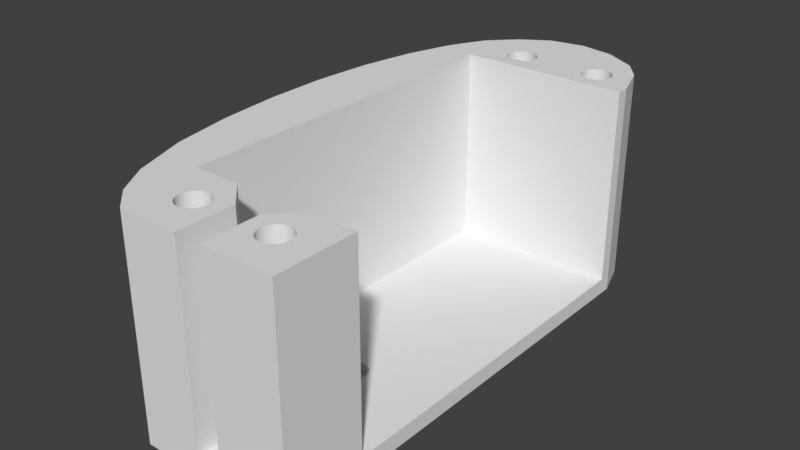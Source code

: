 # Source: leg_support.blend  (saved by Blender 2.79.0; exported with 4.5.12 LTS)
import bpy
from mathutils import Matrix  # noqa: F401  (used for matrix-valued properties, if any)

bpy.ops.wm.read_factory_settings(use_empty=True)
scene = bpy.context.scene
scene.name = 'Scene'

# ---- collections
col_collection_1 = bpy.data.collections.new('Collection 1'); scene.collection.children.link(col_collection_1)

# ---- world
world_world = bpy.data.worlds.new('World'); scene.world = world_world
world_world.color = (0.05088, 0.05088, 0.05088)
world_world.use_sun_shadow = False
world_world.sun_shadow_jitter_overblur = 0.0
world_world.cycles.sampling_method = 'MANUAL'

# ---- meshes
me_leg_support = bpy.data.meshes.new('Leg Support')
me_leg_support.from_pydata([(3.264, -21.45, -10.59), (-6.711, -17.01, -10.72), (-6.711, 25.0, -10.72), (-6.711, 25.0, 12.42), (-6.711, -17.01, 12.42), (13.1, 25.0, -10.72), (13.1, 25.0, 12.42), (13.1, -17.01, -10.72), (8.289, -18.65, 10.0), (7.703, -18.71, 10.0), (7.703, -18.71, -12.6), (8.289, -18.65, -12.6), (7.141, -18.88, 10.0), (7.141, -18.88, -12.6), (6.622, -19.16, 10.0), (6.622, -19.16, -12.6), (6.167, -19.53, 10.0), (6.167, -19.53, -12.6), (5.794, -19.98, 10.0), (5.794, -19.98, -12.6), (5.517, -20.5, 10.0), (5.517, -20.5, -12.6), (5.346, -21.06, 10.0), (5.346, -21.06, -12.6), (5.289, -21.65, 10.0), (5.289, -21.65, -12.6), (5.346, -22.23, 10.0), (5.346, -22.23, -12.6), (5.517, -22.8, 10.0), (5.517, -22.8, -12.6), (5.794, -23.32, 10.0), (5.794, -23.32, -12.6), (6.167, -23.77, 10.0), (6.167, -23.77, -12.6), (6.622, -24.14, 10.0), (6.622, -24.14, -12.6), (7.141, -24.42, 10.0), (7.141, -24.42, -12.6), (7.703, -24.59, 10.0), (7.703, -24.59, -12.6), (8.289, -24.65, 10.0), (8.289, -24.65, -12.6), (8.874, -24.59, 10.0), (8.874, -24.59, -12.6), (9.437, -24.42, 10.0), (9.437, -24.42, -12.6), (9.955, -24.14, 10.0), (9.955, -24.14, -12.6), (10.41, -23.77, 10.0), (10.41, -23.77, -12.6), (10.78, -23.32, 10.0), (10.78, -23.32, -12.6), (11.06, -22.8, 10.0), (11.06, -22.8, -12.6), (11.23, -22.23, 10.0), (11.23, -22.23, -12.6), (11.29, -21.65, 10.0), (11.29, -21.65, -12.6), (11.23, -21.06, 10.0), (11.23, -21.06, -12.6), (11.06, -20.5, 10.0), (11.06, -20.5, -12.6), (10.78, -19.98, 10.0), (10.78, -19.98, -12.6), (10.41, -19.53, 10.0), (10.41, -19.53, -12.6), (9.955, -19.16, 10.0), (9.955, -19.16, -12.6), (9.437, -18.88, 10.0), (9.437, -18.88, -12.6), (8.874, -18.71, 10.0), (8.874, -18.71, -12.6), (10.04, -21.65, 10.0), (10.0, -21.31, 10.0), (6.539, -21.65, 10.0), (6.572, -21.31, 10.0), (9.905, -20.98, 10.0), (6.672, -20.98, 10.0), (9.744, -20.68, 10.0), (9.526, -20.41, 10.0), (6.834, -20.68, 10.0), (7.051, -20.41, 10.0), (9.261, -20.19, 10.0), (8.958, -20.03, 10.0), (7.316, -20.19, 10.0), (7.619, -20.03, 10.0), (8.63, -19.93, 10.0), (7.947, -19.93, 10.0), (8.289, -19.9, 10.0), (6.572, -21.99, 10.0), (10.0, -21.99, 10.0), (6.672, -22.32, 10.0), (9.905, -22.32, 10.0), (9.744, -22.62, 10.0), (6.834, -22.62, 10.0), (7.051, -22.89, 10.0), (9.526, -22.89, 10.0), (9.261, -23.1, 10.0), (7.316, -23.1, 10.0), (7.619, -23.27, 10.0), (8.958, -23.27, 10.0), (8.63, -23.37, 10.0), (7.947, -23.37, 10.0), (8.289, -23.4, 10.0), (-1.711, -18.65, 10.0), (-2.297, -18.71, 10.0), (-2.297, -18.71, -12.6), (-1.711, -18.65, -12.6), (-2.859, -18.88, 10.0), (-2.859, -18.88, -12.6), (-3.378, -19.16, 10.0), (-3.378, -19.16, -12.6), (-3.833, -19.53, 10.0), (-3.833, -19.53, -12.6), (-4.206, -19.98, 10.0), (-4.206, -19.98, -12.6), (-4.483, -20.5, 10.0), (-4.483, -20.5, -12.6), (-4.654, -21.06, 10.0), (-4.654, -21.06, -12.6), (-4.711, -21.65, 10.0), (-4.711, -21.65, -12.6), (-4.654, -22.23, 10.0), (-4.654, -22.23, -12.6), (-4.483, -22.8, 10.0), (-4.483, -22.8, -12.6), (-4.206, -23.32, 10.0), (-4.206, -23.32, -12.6), (-3.833, -23.77, 10.0), (-3.833, -23.77, -12.6), (-3.378, -24.14, 10.0), (-3.378, -24.14, -12.6), (-2.859, -24.42, 10.0), (-2.859, -24.42, -12.6), (-2.297, -24.59, 10.0), (-2.297, -24.59, -12.6), (-1.711, -24.65, 10.0), (-1.711, -24.65, -12.6), (-1.126, -24.59, 10.0), (-1.126, -24.59, -12.6), (-0.5634, -24.42, 10.0), (-0.5634, -24.42, -12.6), (-0.04471, -24.14, 10.0), (-0.04471, -24.14, -12.6), (0.4099, -23.77, 10.0), (0.4099, -23.77, -12.6), (0.783, -23.32, 10.0), (0.783, -23.32, -12.6), (1.06, -22.8, 10.0), (1.06, -22.8, -12.6), (1.231, -22.23, 10.0), (1.231, -22.23, -12.6), (1.289, -21.65, 10.0), (1.289, -21.65, -12.6), (1.231, -21.06, 10.0), (1.231, -21.06, -12.6), (1.06, -20.5, 10.0), (1.06, -20.5, -12.6), (0.783, -19.98, 10.0), (0.783, -19.98, -12.6), (0.4099, -19.53, 10.0), (0.4099, -19.53, -12.6), (-0.04472, -19.16, 10.0), (-0.04472, -19.16, -12.6), (-0.5634, -18.88, 10.0), (-0.5634, -18.88, -12.6), (-1.126, -18.71, 10.0), (-1.126, -18.71, -12.6), (0.03858, -21.65, 10.0), (0.004955, -21.31, 10.0), (-3.461, -21.65, 10.0), (-3.428, -21.31, 10.0), (-0.09463, -20.98, 10.0), (-3.328, -20.98, 10.0), (-0.2563, -20.68, 10.0), (-0.474, -20.41, 10.0), (-3.166, -20.68, 10.0), (-2.949, -20.41, 10.0), (-0.7392, -20.19, 10.0), (-1.042, -20.03, 10.0), (-2.684, -20.19, 10.0), (-2.381, -20.03, 10.0), (-1.37, -19.93, 10.0), (-2.053, -19.93, 10.0), (-1.711, -19.9, 10.0), (-3.428, -21.99, 10.0), (0.004955, -21.99, 10.0), (-3.328, -22.32, 10.0), (-0.09463, -22.32, 10.0), (-0.2563, -22.62, 10.0), (-3.166, -22.62, 10.0), (-2.949, -22.89, 10.0), (-0.474, -22.89, 10.0), (-0.7392, -23.1, 10.0), (-2.684, -23.1, 10.0), (-2.381, -23.27, 10.0), (-1.042, -23.27, 10.0), (-1.37, -23.37, 10.0), (-2.053, -23.37, 10.0), (-1.711, -23.4, 10.0), (8.289, 31.35, 10.0), (7.703, 31.29, 10.0), (7.703, 31.29, -12.6), (8.289, 31.35, -12.6), (7.141, 31.12, 10.0), (7.141, 31.12, -12.6), (6.622, 30.84, 10.0), (6.622, 30.84, -12.6), (6.167, 30.47, 10.0), (6.167, 30.47, -12.6), (5.794, 30.02, 10.0), (5.794, 30.02, -12.6), (5.517, 29.5, 10.0), (5.517, 29.5, -12.6), (5.346, 28.94, 10.0), (5.346, 28.94, -12.6), (5.289, 28.35, 10.0), (5.289, 28.35, -12.6), (5.346, 27.77, 10.0), (5.346, 27.77, -12.6), (5.517, 27.2, 10.0), (5.517, 27.2, -12.6), (5.794, 26.68, 10.0), (5.794, 26.68, -12.6), (6.167, 26.23, 10.0), (6.167, 26.23, -12.6), (6.622, 25.86, 10.0), (6.622, 25.86, -12.6), (7.141, 25.58, 10.0), (7.141, 25.58, -12.6), (7.703, 25.41, 10.0), (7.703, 25.41, -12.6), (8.289, 25.35, 10.0), (8.289, 25.35, -12.6), (8.874, 25.41, 10.0), (8.874, 25.41, -12.6), (9.437, 25.58, 10.0), (9.437, 25.58, -12.6), (9.955, 25.86, 10.0), (9.955, 25.86, -12.6), (10.41, 26.23, 10.0), (10.41, 26.23, -12.6), (10.78, 26.68, 10.0), (10.78, 26.68, -12.6), (11.06, 27.2, 10.0), (11.06, 27.2, -12.6), (11.23, 27.77, 10.0), (11.23, 27.77, -12.6), (11.29, 28.35, 10.0), (11.29, 28.35, -12.6), (11.23, 28.94, 10.0), (11.23, 28.94, -12.6), (11.06, 29.5, 10.0), (11.06, 29.5, -12.6), (10.78, 30.02, 10.0), (10.78, 30.02, -12.6), (10.41, 30.47, 10.0), (10.41, 30.47, -12.6), (9.955, 30.84, 10.0), (9.955, 30.84, -12.6), (9.437, 31.12, 10.0), (9.437, 31.12, -12.6), (8.874, 31.29, 10.0), (8.874, 31.29, -12.6), (10.04, 28.35, 10.0), (10.0, 28.69, 10.0), (6.539, 28.35, 10.0), (6.572, 28.69, 10.0), (9.905, 29.02, 10.0), (6.672, 29.02, 10.0), (9.744, 29.32, 10.0), (9.526, 29.59, 10.0), (6.834, 29.32, 10.0), (7.051, 29.59, 10.0), (9.261, 29.81, 10.0), (8.958, 29.97, 10.0), (7.316, 29.81, 10.0), (7.619, 29.97, 10.0), (8.63, 30.07, 10.0), (7.947, 30.07, 10.0), (8.289, 30.1, 10.0), (6.572, 28.01, 10.0), (10.0, 28.01, 10.0), (6.672, 27.68, 10.0), (9.905, 27.68, 10.0), (9.744, 27.38, 10.0), (6.834, 27.38, 10.0), (7.051, 27.11, 10.0), (9.526, 27.11, 10.0), (9.261, 26.9, 10.0), (7.316, 26.9, 10.0), (7.619, 26.73, 10.0), (8.958, 26.73, 10.0), (8.63, 26.63, 10.0), (7.947, 26.63, 10.0), (8.289, 26.6, 10.0), (-1.711, 31.35, 10.0), (-2.297, 31.29, 10.0), (-2.297, 31.29, -12.6), (-1.711, 31.35, -12.6), (-2.859, 31.12, 10.0), (-2.859, 31.12, -12.6), (-3.378, 30.84, 10.0), (-3.378, 30.84, -12.6), (-3.833, 30.47, 10.0), (-3.833, 30.47, -12.6), (-4.206, 30.02, 10.0), (-4.206, 30.02, -12.6), (-4.483, 29.5, 10.0), (-4.483, 29.5, -12.6), (-4.654, 28.94, 10.0), (-4.654, 28.94, -12.6), (-4.711, 28.35, 10.0), (-4.711, 28.35, -12.6), (-4.654, 27.77, 10.0), (-4.654, 27.77, -12.6), (-4.483, 27.2, 10.0), (-4.483, 27.2, -12.6), (-4.206, 26.68, 10.0), (-4.206, 26.68, -12.6), (-3.833, 26.23, 10.0), (-3.833, 26.23, -12.6), (-3.378, 25.86, 10.0), (-3.378, 25.86, -12.6), (-2.859, 25.58, 10.0), (-2.859, 25.58, -12.6), (-2.297, 25.41, 10.0), (-2.297, 25.41, -12.6), (-1.711, 25.35, 10.0), (-1.711, 25.35, -12.6), (-1.126, 25.41, 10.0), (-1.126, 25.41, -12.6), (-0.5634, 25.58, 10.0), (-0.5634, 25.58, -12.6), (-0.04471, 25.86, 10.0), (-0.04471, 25.86, -12.6), (0.4099, 26.23, 10.0), (0.4099, 26.23, -12.6), (0.783, 26.68, 10.0), (0.783, 26.68, -12.6), (1.06, 27.2, 10.0), (1.06, 27.2, -12.6), (1.231, 27.77, 10.0), (1.231, 27.77, -12.6), (1.289, 28.35, 10.0), (1.289, 28.35, -12.6), (1.231, 28.94, 10.0), (1.231, 28.94, -12.6), (1.06, 29.5, 10.0), (1.06, 29.5, -12.6), (0.783, 30.02, 10.0), (0.783, 30.02, -12.6), (0.4099, 30.47, 10.0), (0.4099, 30.47, -12.6), (-0.04472, 30.84, 10.0), (-0.04472, 30.84, -12.6), (-0.5634, 31.12, 10.0), (-0.5634, 31.12, -12.6), (-1.126, 31.29, 10.0), (-1.126, 31.29, -12.6), (0.03858, 28.35, 10.0), (0.004955, 28.69, 10.0), (-3.461, 28.35, 10.0), (-3.428, 28.69, 10.0), (-0.09463, 29.02, 10.0), (-3.328, 29.02, 10.0), (-0.2563, 29.32, 10.0), (-0.474, 29.59, 10.0), (-3.166, 29.32, 10.0), (-2.949, 29.59, 10.0), (-0.7392, 29.81, 10.0), (-1.042, 29.97, 10.0), (-2.684, 29.81, 10.0), (-2.381, 29.97, 10.0), (-1.37, 30.07, 10.0), (-2.053, 30.07, 10.0), (-1.711, 30.1, 10.0), (-3.428, 28.01, 10.0), (0.004955, 28.01, 10.0), (-3.328, 27.68, 10.0), (-0.09463, 27.68, 10.0), (-0.2563, 27.38, 10.0), (-3.166, 27.38, 10.0), (-2.949, 27.11, 10.0), (-0.474, 27.11, 10.0), (-0.7392, 26.9, 10.0), (-2.684, 26.9, 10.0), (-2.381, 26.73, 10.0), (-1.042, 26.73, 10.0), (-1.37, 26.63, 10.0), (-2.053, 26.63, 10.0), (-1.711, 26.6, 10.0), (-2.259, 35.47, -12.6), (1.732, 36.18, -12.6), (5.828, 35.47, -12.6), (9.608, 33.36, -12.6), (11.64, 30.75, -12.6), (-8.512, 30.36, -12.6), (-5.565, 33.36, -12.6), (5.828, 35.47, 12.42), (1.732, 36.18, 12.42), (-2.259, 35.47, 12.42), (-5.565, 33.36, 12.42), (-8.512, 30.36, 12.42), (-3.461, 28.35, 12.42), (-3.428, 28.69, 12.42), (-3.328, 29.02, 12.42), (11.64, 30.75, 12.42), (9.608, 33.36, 12.42), (10.0, 28.69, 12.42), (10.04, 28.35, 12.42), (9.905, 29.02, 12.42), (-3.166, 29.32, 12.42), (-2.949, 29.59, 12.42), (9.744, 29.32, 12.42), (9.526, 29.59, 12.42), (-2.684, 29.81, 12.42), (-2.381, 29.97, 12.42), (9.261, 29.81, 12.42), (8.958, 29.97, 12.42), (-2.053, 30.07, 12.42), (-1.711, 30.1, 12.42), (8.63, 30.07, 12.42), (8.289, 30.1, 12.42), (-1.37, 30.07, 12.42), (7.947, 30.07, 12.42), (-1.042, 29.97, 12.42), (7.619, 29.97, 12.42), (-0.7392, 29.81, 12.42), (7.316, 29.81, 12.42), (-0.474, 29.59, 12.42), (7.051, 29.59, 12.42), (-0.2563, 29.32, 12.42), (6.834, 29.32, 12.42), (-0.09463, 29.02, 12.42), (6.672, 29.02, 12.42), (0.004955, 28.69, 12.42), (0.03858, 28.35, 12.42), (6.539, 28.35, 12.42), (6.572, 28.69, 12.42), (-14.29, 3.571e-05, -12.6), (-13.69, -7.214, -12.6), (-13.69, -7.214, 12.42), (-14.29, 3.571e-05, 12.42), (-14.32, 7.214, -12.6), (-14.32, 7.214, 12.42), (13.1, 26.43, -12.6), (13.1, 26.43, 12.42), (-13.71, 14.15, -12.6), (-13.71, 14.15, 12.42), (13.1, -26.66, -12.6), (13.1, -26.66, 12.42), (4.789, -26.66, 12.42), (4.789, -26.66, -10.52), (1.789, -26.66, 12.42), (-5.257, -26.66, 12.42), (-5.257, -26.66, -12.6), (1.789, -26.66, -10.52), (-12.48, 20.55, -12.6), (-12.48, 20.55, 12.42), (-7.917, -24.28, -12.6), (-7.917, -24.28, 12.42), (13.1, -17.01, 12.42), (-10.7, 26.15, -12.6), (-10.7, 26.15, 12.42), (-10.25, -20.54, -12.6), (-10.25, -20.54, 12.42), (-12.47, -14.15, -12.6), (-12.47, -14.15, 12.42), (7.947, -23.37, 12.42), (7.619, -23.27, 12.42), (-3.166, 27.38, 12.42), (-3.328, 27.68, 12.42), (-2.381, -20.03, 12.42), (-2.053, -19.93, 12.42), (9.526, -22.89, 12.42), (9.261, -23.1, 12.42), (-2.381, -23.27, 12.42), (-2.684, -23.1, 12.42), (0.004955, 28.01, 12.42), (-0.09463, 27.68, 12.42), (-1.37, -23.37, 12.42), (-1.711, -23.4, 12.42), (6.834, -20.68, 12.42), (7.051, -20.41, 12.42), (7.051, 27.11, 12.42), (6.834, 27.38, 12.42), (7.947, 26.63, 12.42), (7.619, 26.73, 12.42), (-2.381, 26.73, 12.42), (-2.684, 26.9, 12.42), (-2.053, 26.63, 12.42), (6.672, -22.32, 12.42), (6.572, -21.99, 12.42), (10.04, -21.65, 12.42), (10.0, -21.99, 12.42), (-2.949, -22.89, 12.42), (-3.166, -22.62, 12.42), (-3.428, 28.01, 12.42), (-2.949, 27.11, 12.42), (-0.2563, 27.38, 12.42), (0.03858, -21.65, 12.42), (0.004955, -21.99, 12.42), (-3.166, -20.68, 12.42), (-2.949, -20.41, 12.42), (8.63, -19.93, 12.42), (8.958, -20.03, 12.42), (-0.2563, -20.68, 12.42), (-0.09463, -20.98, 12.42), (-3.428, -21.99, 12.42), (-3.461, -21.65, 12.42), (0.004955, -21.31, 12.42), (-3.328, -22.32, 12.42), (9.526, 27.11, 12.42), (9.261, 26.9, 12.42), (7.316, 26.9, 12.42), (9.905, 27.68, 12.42), (9.744, 27.38, 12.42), (6.539, -21.65, 12.42), (6.572, -21.31, 12.42), (7.947, -19.93, 12.42), (8.289, -19.9, 12.42), (8.289, 26.6, 12.42), (-0.2563, -22.62, 12.42), (-0.474, -22.89, 12.42), (6.572, 28.01, 12.42), (6.672, -20.98, 12.42), (-0.474, 27.11, 12.42), (-0.09463, -22.32, 12.42), (7.316, -20.19, 12.42), (7.619, -20.03, 12.42), (-0.7392, -23.1, 12.42), (-0.474, -20.41, 12.42), (-3.428, -21.31, 12.42), (-1.711, -19.9, 12.42), (-1.37, -19.93, 12.42), (10.0, 28.01, 12.42), (1.789, -21.65, 12.42), (8.958, 26.73, 12.42), (8.63, 26.63, 12.42), (6.672, 27.68, 12.42), (-0.7392, 26.9, 12.42), (-1.042, 26.73, 12.42), (-1.37, 26.63, 12.42), (-1.711, 26.6, 12.42), (-3.328, -20.98, 12.42), (-0.7392, -20.19, 12.42), (-2.684, -20.19, 12.42), (-1.042, -20.03, 12.42), (9.905, -22.32, 12.42), (4.789, -21.65, 12.42), (9.744, -22.62, 12.42), (6.834, -22.62, 12.42), (7.051, -22.89, 12.42), (8.958, -23.27, 12.42), (7.316, -23.1, 12.42), (8.63, -23.37, 12.42), (8.289, -23.4, 12.42), (9.261, -20.19, 12.42), (9.526, -20.41, 12.42), (-1.042, -23.27, 12.42), (-2.053, -23.37, 12.42), (10.0, -21.31, 12.42), (9.744, -20.68, 12.42), (9.905, -20.98, 12.42), (4.536, -7.993, -12.6), (4.536, -7.993, -10.72), (3.289, -5.66, -12.6), (3.289, -5.66, -10.72), (2.996, -5.688, -12.6), (2.996, -5.688, -10.72), (2.715, -5.774, -12.6), (2.715, -5.774, -10.72), (1.903, -7.734, -12.6), (1.903, -7.734, -10.72), (2.041, -7.993, -12.6), (2.041, -7.993, -10.72), (1.817, -7.452, -12.6), (1.817, -7.452, -10.72), (2.228, -8.22, -12.6), (2.228, -8.22, -10.72), (2.996, -8.631, -12.6), (2.996, -8.631, -10.72), (3.289, -8.66, -12.6), (3.289, -8.66, -10.72), (2.715, -8.545, -12.6), (2.715, -8.545, -10.72), (4.76, -6.867, -12.6), (4.76, -6.867, -10.72), (4.122, -5.912, -12.6), (4.229, -6.0, -12.6), (4.122, -5.912, -10.72), (4.067, -5.883, -12.6), (4.789, -7.16, -12.6), (4.789, -7.16, -10.72), (4.674, -6.585, -12.6), (4.674, -6.585, -10.72), (3.581, -8.631, -12.6), (3.581, -8.631, -10.72), (2.228, -6.099, -12.6), (2.228, -6.099, -10.72), (2.455, -5.912, -12.6), (2.455, -5.912, -10.72), (2.041, -6.326, -12.6), (2.041, -6.326, -10.72), (4.76, -7.452, -12.6), (4.76, -7.452, -10.72), (4.122, -8.407, -12.6), (4.196, -8.346, -12.6), (4.122, -8.407, -10.72), (4.349, -8.22, -12.6), (4.269, -8.286, -12.6), (4.349, -8.22, -10.72), (4.674, -7.734, -12.6), (4.674, -7.734, -10.72), (4.419, -8.135, -12.6), (4.631, -7.814, -12.6), (1.789, -7.159, -12.6), (1.789, -7.159, -10.72), (2.455, -8.407, -12.6), (2.455, -8.407, -10.72), (1.817, -6.867, -12.6), (1.817, -6.867, -10.72), (4.349, -6.099, -12.6), (4.349, -6.099, -10.72), (3.863, -8.545, -12.6), (3.863, -8.545, -10.72), (4.536, -6.326, -12.6), (4.483, -6.262, -12.6), (4.536, -6.326, -10.72), (1.903, -6.585, -12.6), (1.903, -6.585, -10.72), (3.863, -5.774, -12.6), (3.991, -5.842, -12.6), (3.863, -5.774, -10.72), (3.581, -5.688, -12.6), (3.581, -5.688, -10.72), (7.814, -17.01, 12.42), (7.604, -17.11, 12.42), (5.112, -19.6, 12.42), (5.05, -19.66, 12.42), (5.924, -18.79, 12.42), (5.443, -19.27, 12.42), (6.492, -18.22, 12.42), (7.072, -17.64, 12.42), (5.007, -19.71, 12.42), (5.014, -19.7, 12.42), (5.04, -19.67, 12.42), (5.046, -19.67, 12.42), (5.023, -19.69, 12.42), (5.032, -19.68, 12.42), (4.789, -19.92, 12.42), (4.946, -19.77, 12.42), (5.001, -19.71, 12.42), (3.264, -21.45, -10.52), (7.814, -17.01, -5.35), (7.814, -17.01, -10.59), (4.789, -19.92, -9.915), (4.789, -19.92, -8.332), (4.789, -19.92, -10.52), (3.526, -21.19, -10.52), (4.454, -20.26, -10.52), (3.964, -20.75, -10.52), (7.568, -17.01, -10.59), (3.788, -17.01, -10.59), (-1.026, -17.01, -10.59), (-1.286, -17.01, -10.59), (-1.276, -17.01, -10.59), (1.497, -19.68, 12.42), (1.789, -19.97, -7.741), (1.789, -19.97, -9.752), (1.789, -19.97, 12.42), (1.523, -19.71, 12.42), (1.509, -19.69, 12.42), (1.789, -19.97, -10.52), (1.636, -19.82, 12.42), (1.535, -19.72, 12.42), (3.07, -21.26, -10.52), (1.965, -20.15, -10.52), (2.396, -20.58, -10.52), (-1.286, -17.01, 12.42), (-1.076, -17.11, 12.42), (-1.286, -17.01, 7.153), (0.02687, -18.21, 12.42), (0.5881, -18.77, 12.42), (-0.5475, -17.64, 12.42), (1.393, -19.58, 12.42), (1.065, -19.25, 12.42)], [], [(0, 666, 682, 680, 681, 685, 683, 684, 687, 686, 668, 673, 672, 676, 675, 671, 669, 670, 674, 678, 679, 677, 654), (1, 2, 3), (3, 4, 1), (2, 5, 6), (6, 3, 2), (2, 1, 618, 622, 631, 604, 600, 602, 572, 570, 568, 636, 634, 591, 624, 629, 596, 588, 594, 7), (7, 5, 2), (1, 4, 680, 682), (8, 9, 10), (10, 11, 8), (9, 12, 13), (13, 10, 9), (12, 14, 15), (15, 13, 12), (14, 16, 17), (17, 15, 14), (16, 18, 19), (19, 17, 16), (18, 20, 21), (21, 19, 18), (20, 22, 23), (23, 21, 20), (22, 24, 25), (25, 23, 22), (24, 26, 27), (27, 25, 24), (26, 28, 29), (29, 27, 26), (28, 30, 31), (31, 29, 28), (30, 32, 33), (33, 31, 30), (32, 34, 35), (35, 33, 32), (34, 36, 37), (37, 35, 34), (36, 38, 39), (39, 37, 36), (38, 40, 41), (41, 39, 38), (40, 42, 43), (43, 41, 40), (42, 44, 45), (45, 43, 42), (44, 46, 47), (47, 45, 44), (46, 48, 49), (49, 47, 46), (48, 50, 51), (51, 49, 48), (50, 52, 53), (53, 51, 50), (52, 54, 55), (55, 53, 52), (54, 56, 57), (57, 55, 54), (56, 58, 59), (59, 57, 56), (58, 60, 61), (61, 59, 58), (60, 62, 63), (63, 61, 60), (62, 64, 65), (65, 63, 62), (64, 66, 67), (67, 65, 64), (66, 68, 69), (69, 67, 66), (68, 70, 71), (71, 69, 68), (70, 8, 11), (11, 71, 70), (9, 8, 70), (70, 68, 66), (66, 64, 62), (62, 60, 58), (58, 56, 72), (58, 72, 73), (66, 62, 58), (9, 70, 66), (14, 12, 9), (18, 16, 14), (22, 20, 18), (74, 24, 22), (75, 74, 22), (22, 18, 14), (14, 9, 66), (66, 58, 73), (66, 73, 76), (75, 22, 14), (77, 75, 14), (66, 76, 78), (66, 78, 79), (80, 77, 14), (81, 80, 14), (66, 79, 82), (66, 82, 83), (84, 81, 14), (85, 84, 14), (14, 66, 83), (14, 83, 86), (87, 85, 14), (14, 86, 88), (88, 87, 14), (72, 56, 54), (54, 52, 50), (50, 48, 46), (46, 44, 42), (42, 40, 38), (38, 36, 34), (34, 32, 30), (30, 28, 26), (26, 24, 74), (26, 74, 89), (34, 30, 26), (42, 38, 34), (50, 46, 42), (72, 54, 50), (90, 72, 50), (50, 42, 34), (34, 26, 89), (34, 89, 91), (92, 90, 50), (93, 92, 50), (34, 91, 94), (34, 94, 95), (96, 93, 50), (97, 96, 50), (34, 95, 98), (34, 98, 99), (100, 97, 50), (101, 100, 50), (34, 99, 102), (103, 101, 50), (34, 102, 103), (50, 34, 103), (104, 105, 106), (106, 107, 104), (105, 108, 109), (109, 106, 105), (108, 110, 111), (111, 109, 108), (110, 112, 113), (113, 111, 110), (112, 114, 115), (115, 113, 112), (114, 116, 117), (117, 115, 114), (116, 118, 119), (119, 117, 116), (118, 120, 121), (121, 119, 118), (120, 122, 123), (123, 121, 120), (122, 124, 125), (125, 123, 122), (124, 126, 127), (127, 125, 124), (126, 128, 129), (129, 127, 126), (128, 130, 131), (131, 129, 128), (130, 132, 133), (133, 131, 130), (132, 134, 135), (135, 133, 132), (134, 136, 137), (137, 135, 134), (136, 138, 139), (139, 137, 136), (138, 140, 141), (141, 139, 138), (140, 142, 143), (143, 141, 140), (142, 144, 145), (145, 143, 142), (144, 146, 147), (147, 145, 144), (146, 148, 149), (149, 147, 146), (148, 150, 151), (151, 149, 148), (150, 152, 153), (153, 151, 150), (152, 154, 155), (155, 153, 152), (154, 156, 157), (157, 155, 154), (156, 158, 159), (159, 157, 156), (158, 160, 161), (161, 159, 158), (160, 162, 163), (163, 161, 160), (162, 164, 165), (165, 163, 162), (164, 166, 167), (167, 165, 164), (166, 104, 107), (107, 167, 166), (105, 104, 166), (166, 164, 162), (162, 160, 158), (158, 156, 154), (154, 152, 168), (154, 168, 169), (162, 158, 154), (105, 166, 162), (110, 108, 105), (114, 112, 110), (118, 116, 114), (170, 120, 118), (171, 170, 118), (118, 114, 110), (110, 105, 162), (162, 154, 169), (162, 169, 172), (171, 118, 110), (173, 171, 110), (162, 172, 174), (162, 174, 175), (176, 173, 110), (177, 176, 110), (162, 175, 178), (162, 178, 179), (180, 177, 110), (181, 180, 110), (110, 162, 179), (110, 179, 182), (183, 181, 110), (110, 182, 184), (184, 183, 110), (168, 152, 150), (150, 148, 146), (146, 144, 142), (142, 140, 138), (138, 136, 134), (134, 132, 130), (130, 128, 126), (126, 124, 122), (122, 120, 170), (122, 170, 185), (130, 126, 122), (138, 134, 130), (146, 142, 138), (168, 150, 146), (186, 168, 146), (146, 138, 130), (130, 122, 185), (130, 185, 187), (188, 186, 146), (189, 188, 146), (130, 187, 190), (130, 190, 191), (192, 189, 146), (193, 192, 146), (130, 191, 194), (130, 194, 195), (196, 193, 146), (197, 196, 146), (130, 195, 198), (199, 197, 146), (130, 198, 199), (146, 130, 199), (200, 201, 202), (202, 203, 200), (201, 204, 205), (205, 202, 201), (204, 206, 207), (207, 205, 204), (206, 208, 209), (209, 207, 206), (208, 210, 211), (211, 209, 208), (210, 212, 213), (213, 211, 210), (212, 214, 215), (215, 213, 212), (214, 216, 217), (217, 215, 214), (216, 218, 219), (219, 217, 216), (218, 220, 221), (221, 219, 218), (220, 222, 223), (223, 221, 220), (222, 224, 225), (225, 223, 222), (224, 226, 227), (227, 225, 224), (226, 228, 229), (229, 227, 226), (228, 230, 231), (231, 229, 228), (230, 232, 233), (233, 231, 230), (232, 234, 235), (235, 233, 232), (234, 236, 237), (237, 235, 234), (236, 238, 239), (239, 237, 236), (238, 240, 241), (241, 239, 238), (240, 242, 243), (243, 241, 240), (242, 244, 245), (245, 243, 242), (244, 246, 247), (247, 245, 244), (246, 248, 249), (249, 247, 246), (248, 250, 251), (251, 249, 248), (250, 252, 253), (253, 251, 250), (252, 254, 255), (255, 253, 252), (254, 256, 257), (257, 255, 254), (256, 258, 259), (259, 257, 256), (258, 260, 261), (261, 259, 258), (260, 262, 263), (263, 261, 260), (262, 200, 203), (203, 263, 262), (201, 200, 262), (262, 260, 258), (258, 256, 254), (254, 252, 250), (250, 248, 264), (250, 264, 265), (258, 254, 250), (201, 262, 258), (206, 204, 201), (210, 208, 206), (214, 212, 210), (266, 216, 214), (267, 266, 214), (214, 210, 206), (206, 201, 258), (258, 250, 265), (258, 265, 268), (267, 214, 206), (269, 267, 206), (258, 268, 270), (258, 270, 271), (272, 269, 206), (273, 272, 206), (258, 271, 274), (258, 274, 275), (276, 273, 206), (277, 276, 206), (206, 258, 275), (206, 275, 278), (279, 277, 206), (206, 278, 280), (280, 279, 206), (264, 248, 246), (246, 244, 242), (242, 240, 238), (238, 236, 234), (234, 232, 230), (230, 228, 226), (226, 224, 222), (222, 220, 218), (218, 216, 266), (218, 266, 281), (226, 222, 218), (234, 230, 226), (242, 238, 234), (264, 246, 242), (282, 264, 242), (242, 234, 226), (226, 218, 281), (226, 281, 283), (284, 282, 242), (285, 284, 242), (226, 283, 286), (226, 286, 287), (288, 285, 242), (289, 288, 242), (226, 287, 290), (226, 290, 291), (292, 289, 242), (293, 292, 242), (226, 291, 294), (295, 293, 242), (226, 294, 295), (242, 226, 295), (296, 297, 298), (298, 299, 296), (297, 300, 301), (301, 298, 297), (300, 302, 303), (303, 301, 300), (302, 304, 305), (305, 303, 302), (304, 306, 307), (307, 305, 304), (306, 308, 309), (309, 307, 306), (308, 310, 311), (311, 309, 308), (310, 312, 313), (313, 311, 310), (312, 314, 315), (315, 313, 312), (314, 316, 317), (317, 315, 314), (316, 318, 319), (319, 317, 316), (318, 320, 321), (321, 319, 318), (320, 322, 323), (323, 321, 320), (322, 324, 325), (325, 323, 322), (324, 326, 327), (327, 325, 324), (326, 328, 329), (329, 327, 326), (328, 330, 331), (331, 329, 328), (330, 332, 333), (333, 331, 330), (332, 334, 335), (335, 333, 332), (334, 336, 337), (337, 335, 334), (336, 338, 339), (339, 337, 336), (338, 340, 341), (341, 339, 338), (340, 342, 343), (343, 341, 340), (342, 344, 345), (345, 343, 342), (344, 346, 347), (347, 345, 344), (346, 348, 349), (349, 347, 346), (348, 350, 351), (351, 349, 348), (350, 352, 353), (353, 351, 350), (352, 354, 355), (355, 353, 352), (354, 356, 357), (357, 355, 354), (356, 358, 359), (359, 357, 356), (358, 296, 299), (299, 359, 358), (297, 296, 358), (358, 356, 354), (354, 352, 350), (350, 348, 346), (346, 344, 360), (346, 360, 361), (354, 350, 346), (297, 358, 354), (302, 300, 297), (306, 304, 302), (310, 308, 306), (362, 312, 310), (363, 362, 310), (310, 306, 302), (302, 297, 354), (354, 346, 361), (354, 361, 364), (363, 310, 302), (365, 363, 302), (354, 364, 366), (354, 366, 367), (368, 365, 302), (369, 368, 302), (354, 367, 370), (354, 370, 371), (372, 369, 302), (373, 372, 302), (302, 354, 371), (302, 371, 374), (375, 373, 302), (302, 374, 376), (376, 375, 302), (360, 344, 342), (342, 340, 338), (338, 336, 334), (334, 332, 330), (330, 328, 326), (326, 324, 322), (322, 320, 318), (318, 316, 314), (314, 312, 362), (314, 362, 377), (322, 318, 314), (330, 326, 322), (338, 334, 330), (360, 342, 338), (378, 360, 338), (338, 330, 322), (322, 314, 377), (322, 377, 379), (380, 378, 338), (381, 380, 338), (322, 379, 382), (322, 382, 383), (384, 381, 338), (385, 384, 338), (322, 383, 386), (322, 386, 387), (388, 385, 338), (389, 388, 338), (322, 387, 390), (391, 389, 338), (322, 390, 391), (338, 322, 391), (392, 393, 394), (394, 395, 396), (396, 249, 251), (396, 251, 253), (392, 394, 396), (397, 398, 392), (311, 313, 397), (309, 311, 397), (396, 253, 255), (396, 255, 257), (309, 397, 392), (307, 309, 392), (396, 257, 259), (396, 259, 261), (305, 307, 392), (303, 305, 392), (392, 396, 261), (392, 261, 263), (301, 303, 392), (298, 301, 392), (392, 263, 203), (392, 203, 202), (299, 298, 392), (359, 299, 392), (392, 202, 205), (392, 205, 207), (357, 359, 392), (355, 357, 392), (392, 207, 209), (392, 209, 211), (353, 355, 392), (351, 353, 392), (392, 211, 213), (215, 217, 345), (392, 213, 215), (351, 392, 215), (215, 345, 347), (349, 351, 215), (215, 347, 349), (399, 400, 401), (401, 402, 403), (403, 404, 405), (403, 405, 406), (399, 401, 403), (407, 408, 399), (409, 410, 407), (411, 409, 407), (407, 399, 403), (403, 406, 412), (403, 412, 413), (414, 411, 407), (415, 414, 407), (403, 413, 416), (403, 416, 417), (418, 415, 407), (419, 418, 407), (403, 417, 420), (403, 420, 421), (422, 419, 407), (423, 422, 407), (407, 403, 421), (407, 421, 424), (425, 423, 407), (425, 407, 424), (425, 424, 426), (427, 425, 426), (427, 426, 428), (429, 427, 428), (429, 428, 430), (431, 429, 430), (431, 430, 432), (433, 431, 432), (433, 432, 434), (435, 433, 434), (436, 437, 438), (435, 434, 436), (436, 438, 439), (436, 439, 435), (440, 441, 442), (442, 443, 440), (394, 393, 400), (400, 399, 394), (393, 392, 401), (401, 400, 393), (444, 440, 443), (443, 445, 444), (395, 394, 399), (399, 408, 395), (446, 396, 407), (407, 447, 446), (448, 444, 445), (445, 449, 448), (396, 395, 408), (408, 407, 396), (450, 451, 452), (450, 452, 453), (454, 455, 456), (450, 453, 457), (457, 454, 456), (456, 450, 457), (458, 448, 449), (449, 459, 458), (460, 456, 455), (455, 461, 460), (446, 447, 6), (446, 6, 5), (462, 451, 450), (446, 5, 7), (7, 462, 450), (450, 446, 7), (463, 458, 459), (459, 464, 463), (465, 460, 461), (461, 466, 465), (397, 463, 464), (464, 403, 397), (467, 465, 466), (466, 468, 467), (398, 397, 403), (403, 402, 398), (441, 467, 468), (468, 442, 441), (392, 398, 402), (402, 401, 392), (469, 102, 99), (99, 470, 469), (471, 382, 379), (379, 472, 471), (473, 181, 183), (183, 474, 473), (475, 96, 97), (97, 476, 475), (477, 195, 194), (194, 478, 477), (479, 378, 380), (380, 480, 479), (481, 197, 199), (199, 482, 481), (432, 366, 364), (364, 434, 432), (483, 80, 81), (81, 484, 483), (485, 287, 286), (286, 486, 485), (487, 294, 291), (291, 488, 487), (489, 387, 386), (386, 490, 489), (436, 361, 360), (360, 437, 436), (491, 390, 387), (387, 489, 491), (413, 369, 372), (372, 416, 413), (404, 362, 363), (363, 405, 404), (492, 91, 89), (89, 493, 492), (494, 72, 90), (90, 495, 494), (496, 191, 190), (190, 497, 496), (472, 379, 377), (377, 498, 472), (499, 383, 382), (382, 471, 499), (480, 380, 381), (381, 500, 480), (437, 360, 378), (378, 479, 437), (429, 276, 277), (277, 427, 429), (501, 168, 186), (186, 502, 501), (503, 176, 177), (177, 504, 503), (505, 86, 83), (83, 506, 505), (507, 174, 172), (172, 508, 507), (509, 185, 170), (170, 510, 509), (508, 172, 169), (169, 511, 508), (422, 278, 275), (275, 419, 422), (512, 187, 185), (185, 509, 512), (513, 288, 289), (289, 514, 513), (515, 290, 287), (287, 485, 515), (516, 284, 285), (285, 517, 516), (421, 376, 374), (374, 424, 421), (517, 285, 288), (288, 513, 517), (518, 74, 75), (75, 519, 518), (520, 87, 88), (88, 521, 520), (522, 295, 294), (294, 487, 522), (424, 374, 371), (371, 426, 424), (523, 189, 192), (192, 524, 523), (525, 281, 266), (266, 438, 525), (439, 267, 269), (269, 435, 439), (416, 372, 373), (373, 417, 416), (435, 269, 272), (272, 433, 435), (490, 386, 383), (383, 499, 490), (519, 75, 77), (77, 526, 519), (500, 381, 384), (384, 527, 500), (502, 186, 188), (188, 528, 502), (529, 84, 85), (85, 530, 529), (409, 265, 264), (264, 410, 409), (524, 192, 193), (193, 531, 524), (488, 291, 290), (290, 515, 488), (532, 175, 174), (174, 507, 532), (510, 170, 171), (171, 533, 510), (534, 184, 182), (182, 535, 534), (447, 407, 410), (447, 410, 536), (3, 6, 447), (537, 671, 675), (511, 501, 537), (508, 511, 537), (447, 536, 516), (447, 516, 517), (447, 517, 513), (447, 513, 514), (447, 514, 538), (447, 538, 539), (3, 447, 539), (3, 539, 522), (3, 522, 487), (3, 487, 488), (3, 488, 515), (3, 515, 485), (3, 485, 486), (3, 486, 540), (3, 540, 525), (525, 438, 437), (525, 437, 479), (525, 479, 480), (525, 480, 500), (525, 500, 527), (525, 527, 541), (3, 525, 541), (3, 541, 542), (3, 542, 543), (3, 543, 544), (3, 544, 491), (3, 491, 489), (3, 489, 490), (3, 490, 499), (3, 499, 471), (3, 471, 472), (3, 472, 498), (498, 404, 403), (403, 464, 459), (459, 449, 445), (445, 443, 442), (442, 468, 466), (466, 461, 510), (466, 510, 533), (445, 442, 466), (403, 459, 445), (3, 498, 403), (4, 3, 403), (403, 445, 466), (466, 533, 545), (466, 545, 503), (4, 403, 466), (508, 537, 675, 676), (507, 508, 676, 672), (4, 466, 503), (4, 503, 504), (532, 507, 672, 673), (546, 532, 673, 668), (4, 504, 547), (4, 547, 473), (546, 668, 686, 4), (548, 546, 4), (4, 473, 474), (4, 474, 534), (535, 548, 4), (534, 535, 4), (451, 494, 495), (451, 495, 549), (550, 452, 451), (493, 518, 550), (492, 493, 550), (451, 549, 551), (451, 551, 475), (552, 492, 550), (553, 552, 550), (451, 475, 476), (451, 476, 554), (555, 553, 550), (555, 550, 451), (451, 554, 556), (451, 556, 557), (470, 555, 451), (451, 557, 469), (451, 469, 470), (527, 384, 385), (385, 541, 527), (493, 89, 74), (74, 518, 493), (474, 183, 184), (184, 534, 474), (405, 363, 365), (365, 406, 405), (558, 82, 79), (79, 559, 558), (542, 388, 389), (389, 543, 542), (546, 178, 175), (175, 532, 546), (526, 77, 80), (80, 483, 526), (417, 373, 375), (375, 420, 417), (531, 193, 196), (196, 560, 531), (533, 171, 173), (173, 545, 533), (426, 371, 370), (370, 428, 426), (555, 98, 95), (95, 553, 555), (556, 101, 103), (103, 557, 556), (561, 198, 195), (195, 477, 561), (544, 391, 390), (390, 491, 544), (423, 280, 278), (278, 422, 423), (549, 92, 93), (93, 551, 549), (541, 385, 388), (388, 542, 541), (495, 90, 92), (92, 549, 495), (553, 95, 94), (94, 552, 553), (411, 268, 265), (265, 409, 411), (430, 367, 366), (366, 432, 430), (530, 85, 87), (87, 520, 530), (539, 293, 295), (295, 522, 539), (521, 88, 86), (86, 505, 521), (415, 271, 270), (270, 414, 415), (410, 264, 282), (282, 536, 410), (497, 190, 187), (187, 512, 497), (428, 370, 367), (367, 430, 428), (414, 270, 268), (268, 411, 414), (427, 277, 279), (279, 425, 427), (562, 73, 72), (72, 494, 562), (418, 274, 271), (271, 415, 418), (476, 97, 100), (100, 554, 476), (538, 292, 293), (293, 539, 538), (535, 182, 179), (179, 548, 535), (528, 188, 189), (189, 523, 528), (552, 94, 91), (91, 492, 552), (560, 196, 197), (197, 481, 560), (548, 179, 178), (178, 546, 548), (419, 275, 274), (274, 418, 419), (482, 199, 198), (198, 561, 482), (406, 365, 368), (368, 412, 406), (511, 169, 168), (168, 501, 511), (506, 83, 82), (82, 558, 506), (551, 93, 96), (96, 475, 551), (557, 103, 102), (102, 469, 557), (540, 283, 281), (281, 525, 540), (425, 279, 280), (280, 423, 425), (514, 289, 292), (292, 538, 514), (463, 397, 313), (463, 313, 315), (448, 458, 463), (440, 444, 448), (467, 441, 440), (460, 465, 467), (119, 121, 460), (117, 119, 460), (460, 467, 440), (440, 448, 463), (463, 315, 317), (463, 317, 319), (460, 440, 463), (115, 117, 460), (113, 115, 460), (460, 463, 319), (460, 319, 321), (113, 460, 321), (113, 321, 323), (111, 113, 323), (111, 323, 325), (109, 111, 325), (109, 325, 327), (106, 109, 327), (106, 327, 329), (107, 106, 329), (107, 329, 331), (167, 107, 331), (167, 331, 333), (165, 167, 333), (165, 333, 335), (163, 165, 335), (163, 335, 337), (161, 163, 337), (161, 337, 339), (159, 161, 339), (159, 339, 341), (157, 159, 341), (343, 345, 217), (157, 341, 343), (25, 153, 155), (155, 157, 343), (343, 217, 219), (343, 219, 221), (25, 155, 343, 633, 632, 635, 567, 569, 571, 601, 599, 603, 630, 621, 617, 577, 573, 575, 579, 619, 585, 581, 583, 597, 625, 607, 608), (23, 25, 608, 611), (343, 221, 223), (343, 223, 225), (21, 23, 611, 610, 615), (19, 21, 615, 565, 616), (343, 225, 227), (343, 227, 229), (17, 19, 616, 613, 605, 593, 587, 595, 627, 628, 343), (15, 17, 343), (15, 343, 229), (13, 15, 229), (13, 229, 231), (10, 13, 231), (10, 231, 233), (11, 10, 233), (11, 233, 235), (71, 11, 235), (71, 235, 237), (69, 71, 237), (69, 237, 239), (67, 69, 239), (67, 239, 241), (65, 67, 241), (65, 241, 243), (63, 65, 243), (63, 243, 245), (61, 63, 245), (247, 249, 396), (61, 245, 247), (450, 57, 59), (59, 61, 247), (247, 396, 446), (446, 450, 59), (247, 446, 59), (456, 460, 121), (456, 121, 123), (55, 57, 450), (53, 55, 450), (456, 123, 125), (456, 125, 127), (51, 53, 450), (49, 51, 450), (456, 127, 129), (456, 129, 131), (47, 49, 450), (45, 47, 450), (456, 131, 133), (456, 133, 135), (43, 45, 450), (41, 43, 450), (450, 456, 135), (450, 135, 137), (39, 41, 450), (37, 39, 450), (450, 137, 139), (450, 139, 141), (37, 450, 141), (37, 141, 143), (35, 37, 143), (35, 143, 145), (33, 35, 145), (33, 145, 147), (31, 33, 147), (31, 147, 149), (29, 31, 149), (151, 153, 25), (29, 149, 151), (151, 25, 27), (151, 27, 29), (547, 180, 181), (181, 473, 547), (433, 272, 273), (273, 431, 433), (543, 389, 391), (391, 544, 543), (498, 377, 362), (362, 404, 498), (478, 194, 191), (191, 496, 478), (486, 286, 283), (283, 540, 486), (470, 99, 98), (98, 555, 470), (504, 177, 180), (180, 547, 504), (559, 79, 78), (78, 563, 559), (420, 375, 376), (376, 421, 420), (563, 78, 76), (76, 564, 563), (412, 368, 369), (369, 413, 412), (564, 76, 73), (73, 562, 564), (536, 282, 284), (284, 516, 536), (438, 266, 267), (267, 439, 438), (545, 173, 176), (176, 503, 545), (431, 273, 276), (276, 429, 431), (554, 100, 101), (101, 556, 554), (484, 81, 84), (84, 529, 484), (434, 364, 361), (361, 436, 434), (1, 667, 665), (1, 665, 664), (7, 1, 664, 663), (455, 454, 537), (537, 501, 502), (537, 502, 528), (510, 461, 455), (509, 510, 455), (537, 528, 523), (537, 523, 524), (512, 509, 455), (497, 512, 455), (537, 524, 531), (455, 537, 531), (496, 497, 455), (478, 496, 455), (455, 531, 560), (455, 560, 481), (477, 478, 455), (561, 477, 455), (455, 481, 482), (482, 561, 455), (462, 637, 638), (462, 638, 644), (494, 451, 462), (562, 494, 462), (462, 644, 643), (462, 643, 641), (564, 562, 462), (563, 564, 462), (462, 641, 642), (462, 642, 639), (559, 563, 462), (558, 559, 462), (506, 558, 462), (505, 506, 462), (521, 505, 462), (520, 521, 462), (520, 462, 639, 640), (454, 457, 674, 670), (453, 659, 661), (453, 661, 662), (453, 662, 660), (550, 651, 658), (605, 606, 594, 593), (610, 612, 566, 565, 615), (565, 566, 614, 613, 616), (621, 622, 618, 617), (587, 588, 596, 595), (593, 594, 588, 587), (627, 629, 624, 623, 628), (567, 568, 570, 569), (581, 582, 584, 583), (603, 604, 631, 630), (583, 584, 598, 597), (569, 570, 572, 571), (623, 624, 591, 589, 590), (619, 620, 586, 585), (589, 591, 634, 632, 633, 592), (607, 609, 612, 610, 611, 608), (601, 602, 600, 599), (7, 594, 606, 614, 566, 612, 609, 626, 598, 584, 582, 586, 620, 580, 576, 574, 578, 618, 1), (630, 631, 622, 621), (625, 626, 609, 607), (579, 580, 620, 619), (573, 574, 576, 575), (635, 636, 568, 567), (595, 596, 629, 627), (628, 623, 590, 343), (617, 618, 578, 577), (613, 614, 606, 605), (585, 586, 582, 581), (571, 572, 602, 601), (632, 634, 636, 635), (597, 598, 626, 625), (577, 578, 574, 573), (599, 600, 604, 603), (590, 589, 592, 343), (592, 633, 343), (575, 576, 580, 579), (663, 656, 655, 462, 7), (684, 683, 4), (660, 654, 677, 453), (646, 645, 519, 526), (656, 0, 654, 660, 662, 661, 659, 657, 658, 651, 652, 653, 645, 646, 649, 650, 647, 648, 640, 639, 642, 641, 643, 644, 638, 637, 655), (657, 659, 453, 452), (679, 678, 453), (678, 674, 457, 453), (647, 650, 484, 529), (682, 666, 667, 1), (649, 646, 526, 483), (653, 652, 550, 518), (681, 680, 4), (677, 679, 453), (648, 647, 529, 530), (655, 637, 462), (685, 681, 4), (666, 0, 656, 663, 664, 665, 667), (669, 671, 537), (687, 684, 4), (640, 648, 530, 520), (645, 653, 518, 519), (686, 687, 4), (658, 657, 452, 550), (652, 651, 550), (683, 685, 4), (670, 669, 537, 454), (650, 649, 483, 484)])
me_leg_support.use_remesh_preserve_volume = False
me_leg_support.use_remesh_preserve_attributes = False
me_leg_support.use_mirror_vertex_groups = False
me_leg_support.update()

# ---- objects
ob_leg_support = bpy.data.objects.new('Leg Support', me_leg_support)

# ---- transforms, parenting, visibility, modifiers, constraints
ob_leg_support.location = (0.0, 0.0, 0.0)
ob_leg_support.scale = (1.0, 1.0, 0.9991)
ob_leg_support.lineart.crease_threshold = 0.0

# ---- collection membership
col_collection_1.objects.link(ob_leg_support)

# ---- scene / render settings (as saved in the file)
scene.frame_start = 1; scene.frame_end = 250; scene.frame_set(1)
scene.render.engine = 'BLENDER_EEVEE_NEXT'
scene.render.resolution_percentage = 50
scene.render.dither_intensity = 0.0
scene.cycles.use_denoising = False
scene.cycles.samples = 128
scene.cycles.sampling_pattern = 'TABULATED_SOBOL'
scene.cycles.use_adaptive_sampling = False
scene.cycles.use_light_tree = False
scene.cycles.blur_glossy = 0.0
scene.cycles.sample_clamp_indirect = 0.0
scene.view_settings.view_transform = 'Standard'
bpy.context.view_layer.update()

# ---- added for rendering (the .blend has no active camera and no usable light): camera, sun
cam_auto = bpy.data.cameras.new('AutoCamera')
cam_auto.lens = 50.0
cam_auto.sensor_width = 36.0
cam_auto.clip_end = 1185.0
ob_auto_camera = bpy.data.objects.new('AutoCamera', cam_auto)
scene.collection.objects.link(ob_auto_camera)
ob_auto_camera.location = (66.9115, -76.2694, 53.9284)
ob_auto_camera.rotation_euler = (1.09748, -7.21219e-08, 0.694738)
scene.camera = ob_auto_camera
light_auto_sun = bpy.data.lights.new('AutoSun', 'SUN')
light_auto_sun.energy = 3.0
light_auto_sun.angle = 0.0523599
ob_auto_sun = bpy.data.objects.new('AutoSun', light_auto_sun)
scene.collection.objects.link(ob_auto_sun)
ob_auto_sun.rotation_euler = (0.872665, 0.174533, 0.523599)
bpy.context.view_layer.update()
